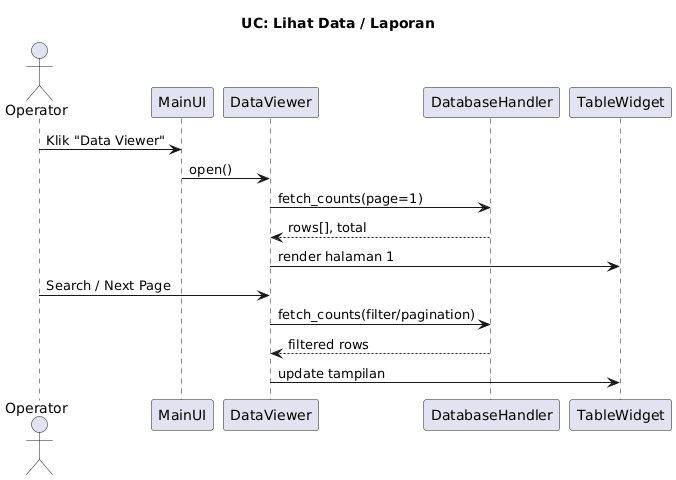

The diagram above was rendered by PlantUML. Its source (embedded in the PNG):
@startuml
title UC: Lihat Data / Laporan

actor Operator
participant MainUI
participant DataViewer
participant DatabaseHandler
participant TableWidget

Operator -> MainUI: Klik "Data Viewer"
MainUI -> DataViewer: open()
DataViewer -> DatabaseHandler: fetch_counts(page=1)
DatabaseHandler --> DataViewer: rows[], total
DataViewer -> TableWidget: render halaman 1
Operator -> DataViewer: Search / Next Page
DataViewer -> DatabaseHandler: fetch_counts(filter/pagination)
DatabaseHandler --> DataViewer: filtered rows
DataViewer -> TableWidget: update tampilan
@enduml